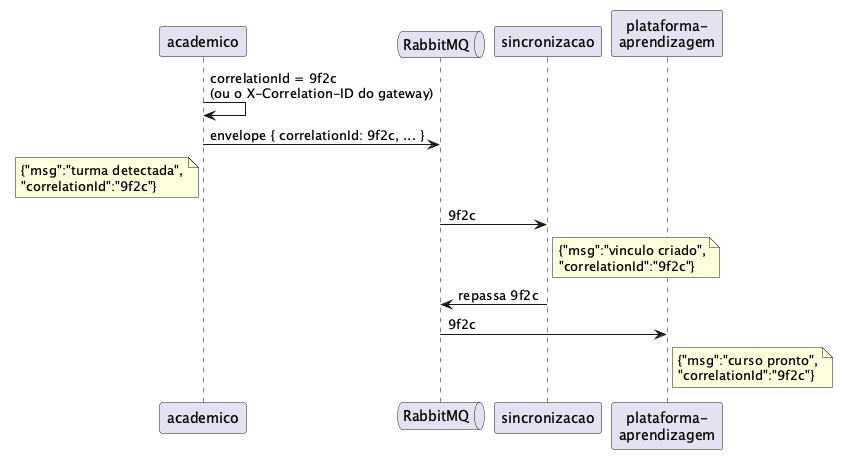

The diagram above was rendered by PlantUML. Its source (embedded in the PNG):
@startuml correlation-id
' o mesmo correlation id aparece nos logs dos 3 servicos
participant academico as ac
queue RabbitMQ as mq
participant sincronizacao as si
participant "plataforma-\naprendizagem" as pl

ac -> ac : correlationId = 9f2c\n(ou o X-Correlation-ID do gateway)
ac -> mq : envelope { correlationId: 9f2c, ... }
note left of ac : {"msg":"turma detectada",\n"correlationId":"9f2c"}
mq -> si : 9f2c
note right of si : {"msg":"vinculo criado",\n"correlationId":"9f2c"}
si -> mq : repassa 9f2c
mq -> pl : 9f2c
note right of pl : {"msg":"curso pronto",\n"correlationId":"9f2c"}
@enduml